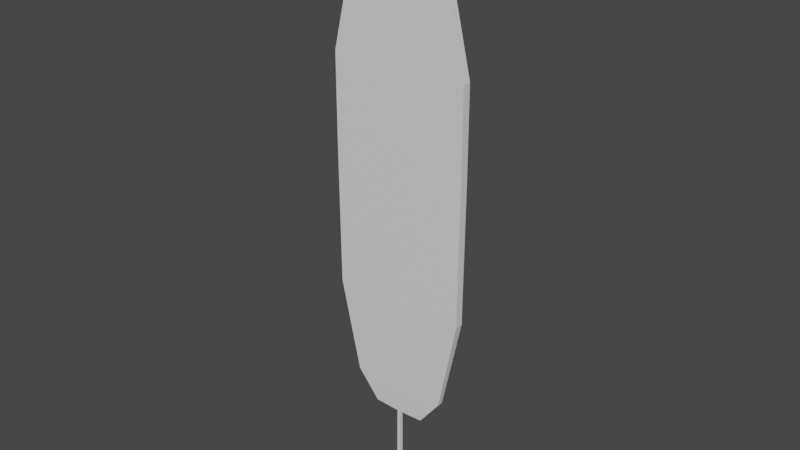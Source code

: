 # Source: Feather.blend  (saved by Blender 2.80.75; exported with 4.5.12 LTS)
import bpy
from mathutils import Matrix  # noqa: F401  (used for matrix-valued properties, if any)

bpy.ops.wm.read_factory_settings(use_empty=True)
scene = bpy.context.scene
scene.name = 'Scene'

# ---- collections
col_collection = bpy.data.collections.new('Collection'); scene.collection.children.link(col_collection)

# ---- materials (node trees are filled in below, after node groups)
mat_material = bpy.data.materials.new('Material')
mat_material.alpha_threshold = 0.0
mat_material.use_transparent_shadow = False
mat_material.line_color = (0.0, 0.0, 0.0, 1.0)

# ---- material node trees
mat_material.use_nodes = True; mat_material.node_tree.nodes.clear()
_N = mat_material.node_tree.nodes; _L = mat_material.node_tree.links
n0 = _N.new('ShaderNodeOutputMaterial'); n0.name = 'Material Output'; n0.location = (300, 300)
n1 = _N.new('ShaderNodeBsdfPrincipled'); n1.name = 'Principled BSDF'; n1.location = (10, 300)
n1.distribution = 'GGX'
n1.subsurface_method = 'BURLEY'
n1.inputs[2].default_value = 0.4
n1.inputs[3].default_value = 1.45
n1.inputs[27].default_value = (0.0, 0.0, 0.0, 1.0)
n1.inputs[28].default_value = 1.0
_L.new(n1.outputs[0], n0.inputs[0])
n0.is_active_output = True

# ---- world
world_world = bpy.data.worlds.new('World'); scene.world = world_world
world_world.use_nodes = True; world_world.node_tree.nodes.clear()
_N = world_world.node_tree.nodes; _L = world_world.node_tree.links
n0 = _N.new('ShaderNodeOutputWorld'); n0.name = 'World Output'; n0.location = (300, 300)
n1 = _N.new('ShaderNodeBackground'); n1.name = 'Background'; n1.location = (10, 300)
n1.inputs[0].default_value = (0.05088, 0.05088, 0.05088, 1.0)
_L.new(n1.outputs[0], n0.inputs[0])
n0.is_active_output = True
world_world.color = (0.05088, 0.05088, 0.05088)
world_world.use_sun_shadow = False
world_world.sun_shadow_jitter_overblur = 0.0

# ---- meshes
me_cube = bpy.data.meshes.new('Cube')
me_cube.from_pydata([(0.02711, 0.03237, 0.3582), (0.03237, 0.03237, -1.269), (0.02711, -0.03237, 0.3582), (0.03237, -0.03237, -1.269), (-0.02711, 0.03237, 0.3582), (-0.03237, 0.03237, -0.3582), (-0.02711, -0.03237, 0.3582), (-0.03237, -0.03237, -1.269), (0.4603, 0.03237, 0.3752), (0.4603, -0.03237, 0.3752), (-0.4603, 0.03237, 0.3752), (-0.4603, -0.03237, 0.3752), (0.8357, 0.04892, 0.861), (0.8357, -0.04892, 0.861), (-0.8357, 0.04892, 0.861), (-0.8357, -0.04892, 0.861), (1.168, 0.06993, 2.464), (1.168, -0.06993, 2.464), (-1.168, 0.06993, 2.464), (-1.168, -0.06993, 2.464), (1.188, 0.06993, 4.857), (1.188, -0.06993, 4.857), (-1.188, 0.06993, 4.857), (-1.188, -0.06993, 4.857), (1.188, 0.06993, 6.381), (1.188, -0.06993, 6.381), (-1.188, 0.06993, 6.381), (-1.188, -0.06993, 6.381), (0.7679, 0.04521, 8.25), (0.7679, -0.04521, 8.25), (-0.7679, 0.04521, 8.25), (-0.7679, -0.04521, 8.25), (0.2992, 0.04521, 8.921), (0.2992, -0.04521, 8.921), (-0.2992, 0.04521, 8.921), (-0.2992, -0.04521, 8.921), (-0.03237, 0.0, -0.8133), (0.0, 0.03237, -0.8133), (0.02974, 0.03237, -0.4552), (-0.02974, -0.03237, -0.4552), (0.02974, -0.03237, -0.4552), (-0.02974, 0.03237, 0.0), (0.0, -0.03237, 0.3582), (0.02711, 0.0, 0.3582), (0.0, -0.03237, -1.269), (-0.02711, 0.0, 0.3582), (0.0, 0.03237, 0.3582), (0.03237, 0.0, -1.269), (0.0, -0.03237, 0.3752), (0.4603, 0.0, 0.3752), (-0.4603, 0.0, 0.3752), (0.0, 0.03237, 0.3752), (-0.2437, 0.03237, 0.3667), (0.2437, 0.03237, 0.3667), (0.2437, -0.03237, 0.3667), (-0.2437, -0.03237, 0.3667), (0.0, -0.04892, 0.861), (0.8357, 0.0, 0.861), (-0.8357, 0.0, 0.861), (0.0, 0.04892, 0.861), (-0.648, -0.04065, 0.6181), (-0.648, 0.04065, 0.6181), (0.648, -0.04065, 0.6181), (0.648, 0.04065, 0.6181), (0.0, -0.06993, 2.464), (1.168, 0.0, 2.464), (-1.168, 0.0, 2.464), (0.0, 0.06993, 2.464), (-1.002, 0.05943, 1.662), (1.002, 0.05943, 1.662), (1.002, -0.05943, 1.662), (-1.002, -0.05943, 1.662), (0.0, -0.06993, 4.857), (1.188, 0.0, 4.857), (-1.188, 0.0, 4.857), (0.0, 0.06993, 4.857), (-1.178, -0.06993, 3.66), (-1.178, 0.06993, 3.66), (1.178, -0.06993, 3.66), (1.178, 0.06993, 3.66), (0.0, -0.06993, 6.381), (1.188, 0.0, 6.381), (-1.188, 0.0, 6.381), (0.0, 0.06993, 6.381), (-1.188, -0.06993, 5.619), (-1.188, 0.06993, 5.619), (1.188, -0.06993, 5.619), (1.188, 0.06993, 5.619), (0.0, -0.04521, 8.25), (0.7679, 0.0, 8.25), (-0.7679, 0.0, 8.25), (0.0, 0.04521, 8.25), (-0.9777, 0.05757, 7.315), (0.9777, 0.05757, 7.315), (0.9777, -0.05757, 7.315), (-0.9777, -0.05757, 7.315), (0.0, -0.04521, 8.921), (0.2992, 0.0, 8.921), (-0.2992, 0.0, 8.921), (0.0, 0.04521, 8.921), (-0.5335, -0.04521, 8.585), (-0.5335, 0.04521, 8.585), (0.5335, -0.04521, 8.585), (0.5335, 0.04521, 8.585), (0.5335, 0.0, 8.585), (0.0, 0.04521, 8.585), (0.0, -0.04521, 8.585), (0.0, 0.0, 8.921), (0.0, -0.05757, 7.315), (-0.9777, 0.0, 7.315), (0.9777, 0.0, 7.315), (-0.5335, 0.0, 8.585), (1.188, 0.0, 5.619), (0.0, 0.06993, 5.619), (0.0, -0.06993, 5.619), (0.0, 0.05757, 7.315), (1.178, 0.0, 3.66), (0.0, 0.06993, 3.66), (0.0, -0.06993, 3.66), (-1.188, 0.0, 5.619), (0.0, -0.05943, 1.662), (-1.002, 0.0, 1.662), (1.002, 0.0, 1.662), (-1.178, 0.0, 3.66), (0.648, 0.0, 0.6181), (0.0, 0.04065, 0.6181), (0.0, -0.04065, 0.6181), (0.0, 0.05943, 1.662), (0.2437, 0.0, 0.3667), (-0.2437, 0.0, 0.3667), (0.0, -0.03237, 0.3667), (-0.648, 0.0, 0.6181), (0.0, 0.03237, -0.2276), (0.02974, 0.0, -0.4552), (0.0, 0.0, -1.041), (-0.02974, 0.0, -0.2276), (0.0, -0.03237, -0.4552), (0.0, 0.03237, 0.3667)], [], [(137, 52, 10, 51), (136, 42, 6, 39), (135, 45, 4, 41), (134, 47, 3, 44), (133, 43, 2, 40), (132, 46, 0, 38), (131, 60, 15, 58), (130, 54, 9, 48), (129, 55, 11, 50), (128, 53, 8, 49), (127, 68, 18, 67), (126, 62, 13, 56), (125, 61, 14, 59), (124, 63, 12, 57), (123, 76, 23, 74), (122, 69, 16, 65), (121, 71, 19, 66), (120, 70, 17, 64), (119, 84, 27, 82), (118, 78, 21, 72), (117, 77, 22, 75), (116, 79, 20, 73), (115, 92, 30, 91), (114, 86, 25, 80), (113, 85, 26, 83), (112, 87, 24, 81), (111, 100, 35, 98), (110, 93, 28, 89), (109, 95, 31, 90), (108, 94, 29, 88), (107, 98, 35, 96), (106, 102, 33, 96), (105, 101, 34, 99), (104, 103, 32, 97), (102, 104, 97, 33), (29, 89, 104, 102), (89, 28, 103, 104), (103, 105, 99, 32), (28, 91, 105, 103), (91, 30, 101, 105), (100, 106, 96, 35), (31, 88, 106, 100), (88, 29, 102, 106), (97, 107, 96, 33), (32, 99, 107, 97), (99, 34, 98, 107), (95, 108, 88, 31), (27, 80, 108, 95), (80, 25, 94, 108), (92, 109, 90, 30), (26, 82, 109, 92), (82, 27, 95, 109), (94, 110, 89, 29), (25, 81, 110, 94), (81, 24, 93, 110), (101, 111, 98, 34), (30, 90, 111, 101), (90, 31, 100, 111), (86, 112, 81, 25), (21, 73, 112, 86), (73, 20, 87, 112), (87, 113, 83, 24), (20, 75, 113, 87), (75, 22, 85, 113), (84, 114, 80, 27), (23, 72, 114, 84), (72, 21, 86, 114), (93, 115, 91, 28), (24, 83, 115, 93), (83, 26, 92, 115), (78, 116, 73, 21), (17, 65, 116, 78), (65, 16, 79, 116), (79, 117, 75, 20), (16, 67, 117, 79), (67, 18, 77, 117), (76, 118, 72, 23), (19, 64, 118, 76), (64, 17, 78, 118), (85, 119, 82, 26), (22, 74, 119, 85), (74, 23, 84, 119), (71, 120, 64, 19), (15, 56, 120, 71), (56, 13, 70, 120), (68, 121, 66, 18), (14, 58, 121, 68), (58, 15, 71, 121), (70, 122, 65, 17), (13, 57, 122, 70), (57, 12, 69, 122), (77, 123, 74, 22), (18, 66, 123, 77), (66, 19, 76, 123), (62, 124, 57, 13), (9, 49, 124, 62), (49, 8, 63, 124), (63, 125, 59, 12), (8, 51, 125, 63), (51, 10, 61, 125), (60, 126, 56, 15), (11, 48, 126, 60), (48, 9, 62, 126), (69, 127, 67, 16), (12, 59, 127, 69), (59, 14, 68, 127), (54, 128, 49, 9), (2, 43, 128, 54), (43, 0, 53, 128), (52, 129, 50, 10), (4, 45, 129, 52), (45, 6, 55, 129), (55, 130, 48, 11), (6, 42, 130, 55), (42, 2, 54, 130), (61, 131, 58, 14), (10, 50, 131, 61), (50, 11, 60, 131), (37, 132, 38, 1), (5, 41, 132, 37), (41, 4, 46, 132), (47, 133, 40, 3), (1, 38, 133, 47), (38, 0, 43, 133), (36, 134, 44, 7), (5, 37, 134, 36), (37, 1, 47, 134), (36, 135, 41, 5), (7, 39, 135, 36), (39, 6, 45, 135), (44, 136, 39, 7), (3, 40, 136, 44), (40, 2, 42, 136), (53, 137, 51, 8), (0, 46, 137, 53), (46, 4, 52, 137)])
_uv = me_cube.uv_layers.new(name='UVMap')
_uv.uv.foreach_set('vector', [0.875, 0.625, 0.875, 0.5, 0.875, 0.5, 0.875, 0.625, 0.5, 0.375, 0.625, 0.375, 0.625, 0.5, 0.5, 0.5, 0.5, 0.625, 0.625, 0.625, 0.625, 0.75, 0.5, 0.75, 0.5, 0.875, 0.625, 0.875, 0.625, 1.0, 0.5, 1.0, 0.25, 0.625, 0.375, 0.625, 0.375, 0.75, 0.25, 0.75, 0.75, 0.625, 0.875, 0.625, 0.875, 0.75, 0.75, 0.75, 0.625, 0.625, 0.625, 0.5, 0.625, 0.5, 0.625, 0.625, 0.625, 0.375, 0.625, 0.25, 0.625, 0.25, 0.625, 0.375, 0.625, 0.625, 0.625, 0.5, 0.625, 0.5, 0.625, 0.625, 0.375, 0.625, 0.375, 0.5, 0.375, 0.5, 0.375, 0.625, 0.875, 0.625, 0.875, 0.5, 0.875, 0.5, 0.875, 0.625, 0.625, 0.375, 0.625, 0.25, 0.625, 0.25, 0.625, 0.375, 0.875, 0.625, 0.875, 0.5, 0.875, 0.5, 0.875, 0.625, 0.375, 0.625, 0.375, 0.5, 0.375, 0.5, 0.375, 0.625, 0.625, 0.625, 0.625, 0.5, 0.625, 0.5, 0.625, 0.625, 0.375, 0.625, 0.375, 0.5, 0.375, 0.5, 0.375, 0.625, 0.625, 0.625, 0.625, 0.5, 0.625, 0.5, 0.625, 0.625, 0.625, 0.375, 0.625, 0.25, 0.625, 0.25, 0.625, 0.375, 0.625, 0.625, 0.625, 0.5, 0.625, 0.5, 0.625, 0.625, 0.625, 0.375, 0.625, 0.25, 0.625, 0.25, 0.625, 0.375, 0.875, 0.625, 0.875, 0.5, 0.875, 0.5, 0.875, 0.625, 0.375, 0.625, 0.375, 0.5, 0.375, 0.5, 0.375, 0.625, 0.875, 0.625, 0.875, 0.5, 0.875, 0.5, 0.875, 0.625, 0.625, 0.375, 0.625, 0.25, 0.625, 0.25, 0.625, 0.375, 0.875, 0.625, 0.875, 0.5, 0.875, 0.5, 0.875, 0.625, 0.375, 0.625, 0.375, 0.5, 0.375, 0.5, 0.375, 0.625, 0.625, 0.625, 0.625, 0.5, 0.625, 0.5, 0.625, 0.625, 0.375, 0.625, 0.375, 0.5, 0.375, 0.5, 0.375, 0.625, 0.625, 0.625, 0.625, 0.5, 0.625, 0.5, 0.625, 0.625, 0.625, 0.375, 0.625, 0.25, 0.625, 0.25, 0.625, 0.375, 0.5, 0.125, 0.625, 0.125, 0.625, 0.25, 0.5, 0.25, 0.625, 0.375, 0.625, 0.25, 0.625, 0.25, 0.625, 0.375, 0.875, 0.625, 0.875, 0.5, 0.875, 0.5, 0.875, 0.625, 0.375, 0.625, 0.375, 0.5, 0.375, 0.5, 0.375, 0.625, 0.375, 0.75, 0.375, 0.625, 0.375, 0.625, 0.375, 0.75, 0.375, 0.75, 0.375, 0.625, 0.375, 0.625, 0.375, 0.75, 0.375, 0.625, 0.375, 0.5, 0.375, 0.5, 0.375, 0.625, 0.875, 0.75, 0.875, 0.625, 0.875, 0.625, 0.875, 0.75, 0.875, 0.75, 0.875, 0.625, 0.875, 0.625, 0.875, 0.75, 0.875, 0.625, 0.875, 0.5, 0.875, 0.5, 0.875, 0.625, 0.625, 0.5, 0.625, 0.375, 0.625, 0.375, 0.625, 0.5, 0.625, 0.5, 0.625, 0.375, 0.625, 0.375, 0.625, 0.5, 0.625, 0.375, 0.625, 0.25, 0.625, 0.25, 0.625, 0.375, 0.375, 0.125, 0.5, 0.125, 0.5, 0.25, 0.375, 0.25, 0.375, 0.0, 0.5, 0.0, 0.5, 0.125, 0.375, 0.125, 0.5, 0.0, 0.625, 0.0, 0.625, 0.125, 0.5, 0.125, 0.625, 0.5, 0.625, 0.375, 0.625, 0.375, 0.625, 0.5, 0.625, 0.5, 0.625, 0.375, 0.625, 0.375, 0.625, 0.5, 0.625, 0.375, 0.625, 0.25, 0.625, 0.25, 0.625, 0.375, 0.625, 0.75, 0.625, 0.625, 0.625, 0.625, 0.625, 0.75, 0.625, 0.75, 0.625, 0.625, 0.625, 0.625, 0.625, 0.75, 0.625, 0.625, 0.625, 0.5, 0.625, 0.5, 0.625, 0.625, 0.375, 0.75, 0.375, 0.625, 0.375, 0.625, 0.375, 0.75, 0.375, 0.75, 0.375, 0.625, 0.375, 0.625, 0.375, 0.75, 0.375, 0.625, 0.375, 0.5, 0.375, 0.5, 0.375, 0.625, 0.625, 0.75, 0.625, 0.625, 0.625, 0.625, 0.625, 0.75, 0.625, 0.75, 0.625, 0.625, 0.625, 0.625, 0.625, 0.75, 0.625, 0.625, 0.625, 0.5, 0.625, 0.5, 0.625, 0.625, 0.375, 0.75, 0.375, 0.625, 0.375, 0.625, 0.375, 0.75, 0.375, 0.75, 0.375, 0.625, 0.375, 0.625, 0.375, 0.75, 0.375, 0.625, 0.375, 0.5, 0.375, 0.5, 0.375, 0.625, 0.875, 0.75, 0.875, 0.625, 0.875, 0.625, 0.875, 0.75, 0.875, 0.75, 0.875, 0.625, 0.875, 0.625, 0.875, 0.75, 0.875, 0.625, 0.875, 0.5, 0.875, 0.5, 0.875, 0.625, 0.625, 0.5, 0.625, 0.375, 0.625, 0.375, 0.625, 0.5, 0.625, 0.5, 0.625, 0.375, 0.625, 0.375, 0.625, 0.5, 0.625, 0.375, 0.625, 0.25, 0.625, 0.25, 0.625, 0.375, 0.875, 0.75, 0.875, 0.625, 0.875, 0.625, 0.875, 0.75, 0.875, 0.75, 0.875, 0.625, 0.875, 0.625, 0.875, 0.75, 0.875, 0.625, 0.875, 0.5, 0.875, 0.5, 0.875, 0.625, 0.375, 0.75, 0.375, 0.625, 0.375, 0.625, 0.375, 0.75, 0.375, 0.75, 0.375, 0.625, 0.375, 0.625, 0.375, 0.75, 0.375, 0.625, 0.375, 0.5, 0.375, 0.5, 0.375, 0.625, 0.875, 0.75, 0.875, 0.625, 0.875, 0.625, 0.875, 0.75, 0.875, 0.75, 0.875, 0.625, 0.875, 0.625, 0.875, 0.75, 0.875, 0.625, 0.875, 0.5, 0.875, 0.5, 0.875, 0.625, 0.625, 0.5, 0.625, 0.375, 0.625, 0.375, 0.625, 0.5, 0.625, 0.5, 0.625, 0.375, 0.625, 0.375, 0.625, 0.5, 0.625, 0.375, 0.625, 0.25, 0.625, 0.25, 0.625, 0.375, 0.625, 0.75, 0.625, 0.625, 0.625, 0.625, 0.625, 0.75, 0.625, 0.75, 0.625, 0.625, 0.625, 0.625, 0.625, 0.75, 0.625, 0.625, 0.625, 0.5, 0.625, 0.5, 0.625, 0.625, 0.625, 0.5, 0.625, 0.375, 0.625, 0.375, 0.625, 0.5, 0.625, 0.5, 0.625, 0.375, 0.625, 0.375, 0.625, 0.5, 0.625, 0.375, 0.625, 0.25, 0.625, 0.25, 0.625, 0.375, 0.625, 0.75, 0.625, 0.625, 0.625, 0.625, 0.625, 0.75, 0.625, 0.75, 0.625, 0.625, 0.625, 0.625, 0.625, 0.75, 0.625, 0.625, 0.625, 0.5, 0.625, 0.5, 0.625, 0.625, 0.375, 0.75, 0.375, 0.625, 0.375, 0.625, 0.375, 0.75, 0.375, 0.75, 0.375, 0.625, 0.375, 0.625, 0.375, 0.75, 0.375, 0.625, 0.375, 0.5, 0.375, 0.5, 0.375, 0.625, 0.625, 0.75, 0.625, 0.625, 0.625, 0.625, 0.625, 0.75, 0.625, 0.75, 0.625, 0.625, 0.625, 0.625, 0.625, 0.75, 0.625, 0.625, 0.625, 0.5, 0.625, 0.5, 0.625, 0.625, 0.375, 0.75, 0.375, 0.625, 0.375, 0.625, 0.375, 0.75, 0.375, 0.75, 0.375, 0.625, 0.375, 0.625, 0.375, 0.75, 0.375, 0.625, 0.375, 0.5, 0.375, 0.5, 0.375, 0.625, 0.875, 0.75, 0.875, 0.625, 0.875, 0.625, 0.875, 0.75, 0.875, 0.75, 0.875, 0.625, 0.875, 0.625, 0.875, 0.75, 0.875, 0.625, 0.875, 0.5, 0.875, 0.5, 0.875, 0.625, 0.625, 0.5, 0.625, 0.375, 0.625, 0.375, 0.625, 0.5, 0.625, 0.5, 0.625, 0.375, 0.625, 0.375, 0.625, 0.5, 0.625, 0.375, 0.625, 0.25, 0.625, 0.25, 0.625, 0.375, 0.875, 0.75, 0.875, 0.625, 0.875, 0.625, 0.875, 0.75, 0.875, 0.75, 0.875, 0.625, 0.875, 0.625, 0.875, 0.75, 0.875, 0.625, 0.875, 0.5, 0.875, 0.5, 0.875, 0.625, 0.375, 0.75, 0.375, 0.625, 0.375, 0.625, 0.375, 0.75, 0.375, 0.75, 0.375, 0.625, 0.375, 0.625, 0.375, 0.75, 0.375, 0.625, 0.375, 0.5, 0.375, 0.5, 0.375, 0.625, 0.625, 0.75, 0.625, 0.625, 0.625, 0.625, 0.625, 0.75, 0.625, 0.75, 0.625, 0.625, 0.625, 0.625, 0.625, 0.75, 0.625, 0.625, 0.625, 0.5, 0.625, 0.5, 0.625, 0.625, 0.625, 0.5, 0.625, 0.375, 0.625, 0.375, 0.625, 0.5, 0.625, 0.5, 0.625, 0.375, 0.625, 0.375, 0.625, 0.5, 0.625, 0.375, 0.625, 0.25, 0.625, 0.25, 0.625, 0.375, 0.625, 0.75, 0.625, 0.625, 0.625, 0.625, 0.625, 0.75, 0.625, 0.75, 0.625, 0.625, 0.625, 0.625, 0.625, 0.75, 0.625, 0.625, 0.625, 0.5, 0.625, 0.5, 0.625, 0.625, 0.625, 0.625, 0.75, 0.625, 0.75, 0.75, 0.625, 0.75, 0.625, 0.5, 0.75, 0.5, 0.75, 0.625, 0.625, 0.625, 0.75, 0.5, 0.875, 0.5, 0.875, 0.625, 0.75, 0.625, 0.125, 0.625, 0.25, 0.625, 0.25, 0.75, 0.125, 0.75, 0.125, 0.5, 0.25, 0.5, 0.25, 0.625, 0.125, 0.625, 0.25, 0.5, 0.375, 0.5, 0.375, 0.625, 0.25, 0.625, 0.375, 0.875, 0.5, 0.875, 0.5, 1.0, 0.375, 1.0, 0.375, 0.75, 0.5, 0.75, 0.5, 0.875, 0.375, 0.875, 0.5, 0.75, 0.625, 0.75, 0.625, 0.875, 0.5, 0.875, 0.375, 0.625, 0.5, 0.625, 0.5, 0.75, 0.375, 0.75, 0.375, 0.5, 0.5, 0.5, 0.5, 0.625, 0.375, 0.625, 0.5, 0.5, 0.625, 0.5, 0.625, 0.625, 0.5, 0.625, 0.375, 0.375, 0.5, 0.375, 0.5, 0.5, 0.375, 0.5, 0.375, 0.25, 0.5, 0.25, 0.5, 0.375, 0.375, 0.375, 0.5, 0.25, 0.625, 0.25, 0.625, 0.375, 0.5, 0.375, 0.875, 0.75, 0.875, 0.625, 0.875, 0.625, 0.875, 0.75, 0.875, 0.75, 0.875, 0.625, 0.875, 0.625, 0.875, 0.75, 0.875, 0.625, 0.875, 0.5, 0.875, 0.5, 0.875, 0.625])
me_cube.materials.append(mat_material)
me_cube.use_remesh_preserve_volume = False
me_cube.use_remesh_preserve_attributes = False
me_cube.use_mirror_vertex_groups = False
me_cube.update()

# ---- objects
ob_cube = bpy.data.objects.new('Cube', me_cube)

# ---- transforms, parenting, visibility, modifiers, constraints
ob_cube.location = (0.0, 0.0, 0.0)
ob_cube.lock_rotations_4d = False
ob_cube.empty_display_type = 'ARROWS'
ob_cube.lineart.crease_threshold = 0.0

# ---- collection membership
col_collection.objects.link(ob_cube)

# ---- scene / render settings (as saved in the file)
scene.frame_start = 1; scene.frame_end = 250; scene.frame_set(1)
scene.render.engine = 'BLENDER_EEVEE_NEXT'
scene.cycles.use_denoising = False
scene.cycles.samples = 128
scene.cycles.sampling_pattern = 'TABULATED_SOBOL'
scene.cycles.use_adaptive_sampling = False
scene.cycles.use_light_tree = False
scene.view_settings.view_transform = 'Filmic'
bpy.context.view_layer.update()

# ---- added for rendering (the .blend has no active camera and no usable light): camera, sun
cam_auto = bpy.data.cameras.new('AutoCamera')
cam_auto.lens = 50.0
cam_auto.sensor_width = 36.0
cam_auto.clip_end = 1000.0
ob_auto_camera = bpy.data.objects.new('AutoCamera', cam_auto)
scene.collection.objects.link(ob_auto_camera)
ob_auto_camera.location = (9.68134, -11.6176, 11.5714)
ob_auto_camera.rotation_euler = (1.09748, -7.21219e-08, 0.694738)
scene.camera = ob_auto_camera
light_auto_sun = bpy.data.lights.new('AutoSun', 'SUN')
light_auto_sun.energy = 3.0
light_auto_sun.angle = 0.0523599
ob_auto_sun = bpy.data.objects.new('AutoSun', light_auto_sun)
scene.collection.objects.link(ob_auto_sun)
ob_auto_sun.rotation_euler = (0.872665, 0.174533, 0.523599)
bpy.context.view_layer.update()
